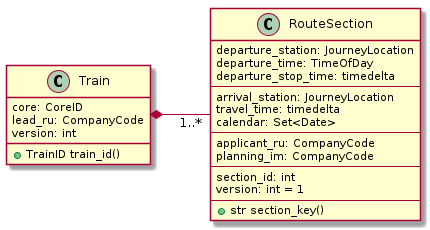

The diagram above was rendered by PlantUML. Its source (embedded in the PNG):
@startuml
left to right direction

class Train {
    core: CoreID
    lead_ru: CompanyCode
    version: int

    +TrainID train_id()
}

class RouteSection {
    departure_station: JourneyLocation
    departure_time: TimeOfDay
    departure_stop_time: timedelta
    ---
    arrival_station: JourneyLocation
    travel_time: timedelta
    calendar: Set<Date>
    ---
    applicant_ru: CompanyCode
    planning_im: CompanyCode
    ---
    section_id: int
    version: int = 1
    ---
    + str section_key()
}

Train *-- "1..*" RouteSection

@enduml